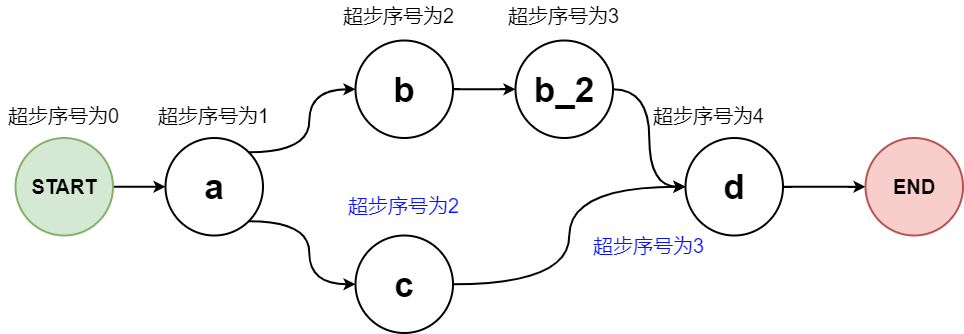

The diagram above was exported from draw.io. Its source (the exported page's mxGraphModel, read from the mxfile embedded in the PNG):
<mxGraphModel dx="1038" dy="1810" grid="1" gridSize="10" guides="1" tooltips="1" connect="1" arrows="1" fold="1" page="1" pageScale="1" pageWidth="827" pageHeight="1169" math="0" shadow="0">
  <root>
    <mxCell id="0" />
    <mxCell id="1" parent="0" />
    <mxCell id="gzwfr7_NmJt-vBibC_IO-12" style="edgeStyle=orthogonalEdgeStyle;rounded=0;orthogonalLoop=1;jettySize=auto;html=1;exitX=1;exitY=0.5;exitDx=0;exitDy=0;entryX=0;entryY=0.5;entryDx=0;entryDy=0;fontSize=30;strokeWidth=2;" edge="1" parent="1" source="gzwfr7_NmJt-vBibC_IO-2" target="gzwfr7_NmJt-vBibC_IO-5">
      <mxGeometry relative="1" as="geometry" />
    </mxCell>
    <mxCell id="gzwfr7_NmJt-vBibC_IO-2" value="START" style="ellipse;whiteSpace=wrap;html=1;aspect=fixed;strokeWidth=2;fontSize=20;fontStyle=1;fillColor=#d5e8d4;strokeColor=#82b366;" vertex="1" parent="1">
      <mxGeometry x="60" y="27.5" width="97.5" height="97.5" as="geometry" />
    </mxCell>
    <mxCell id="gzwfr7_NmJt-vBibC_IO-13" style="edgeStyle=orthogonalEdgeStyle;rounded=0;orthogonalLoop=1;jettySize=auto;html=1;exitX=1;exitY=0;exitDx=0;exitDy=0;entryX=0;entryY=0.5;entryDx=0;entryDy=0;fontSize=30;strokeWidth=2;curved=1;" edge="1" parent="1" source="gzwfr7_NmJt-vBibC_IO-5" target="gzwfr7_NmJt-vBibC_IO-6">
      <mxGeometry relative="1" as="geometry" />
    </mxCell>
    <mxCell id="gzwfr7_NmJt-vBibC_IO-16" style="edgeStyle=orthogonalEdgeStyle;curved=1;rounded=0;orthogonalLoop=1;jettySize=auto;html=1;exitX=1;exitY=1;exitDx=0;exitDy=0;entryX=0;entryY=0.5;entryDx=0;entryDy=0;fontSize=30;strokeWidth=2;" edge="1" parent="1" source="gzwfr7_NmJt-vBibC_IO-5" target="gzwfr7_NmJt-vBibC_IO-7">
      <mxGeometry relative="1" as="geometry" />
    </mxCell>
    <mxCell id="gzwfr7_NmJt-vBibC_IO-5" value="a" style="ellipse;whiteSpace=wrap;html=1;aspect=fixed;strokeWidth=2;fontSize=35;fontStyle=1" vertex="1" parent="1">
      <mxGeometry x="210" y="27.5" width="97.5" height="97.5" as="geometry" />
    </mxCell>
    <mxCell id="gzwfr7_NmJt-vBibC_IO-14" style="edgeStyle=orthogonalEdgeStyle;curved=1;rounded=0;orthogonalLoop=1;jettySize=auto;html=1;exitX=1;exitY=0.5;exitDx=0;exitDy=0;entryX=0;entryY=0.5;entryDx=0;entryDy=0;fontSize=30;strokeWidth=2;" edge="1" parent="1" source="gzwfr7_NmJt-vBibC_IO-6" target="gzwfr7_NmJt-vBibC_IO-8">
      <mxGeometry relative="1" as="geometry" />
    </mxCell>
    <mxCell id="gzwfr7_NmJt-vBibC_IO-6" value="b" style="ellipse;whiteSpace=wrap;html=1;aspect=fixed;strokeWidth=2;fontSize=35;fontStyle=1" vertex="1" parent="1">
      <mxGeometry x="400" y="-70" width="97.5" height="97.5" as="geometry" />
    </mxCell>
    <mxCell id="gzwfr7_NmJt-vBibC_IO-17" style="edgeStyle=orthogonalEdgeStyle;curved=1;rounded=0;orthogonalLoop=1;jettySize=auto;html=1;exitX=1;exitY=0.5;exitDx=0;exitDy=0;entryX=0;entryY=0.5;entryDx=0;entryDy=0;fontSize=30;strokeWidth=2;" edge="1" parent="1" source="gzwfr7_NmJt-vBibC_IO-7" target="gzwfr7_NmJt-vBibC_IO-9">
      <mxGeometry relative="1" as="geometry" />
    </mxCell>
    <mxCell id="gzwfr7_NmJt-vBibC_IO-7" value="c" style="ellipse;whiteSpace=wrap;html=1;aspect=fixed;strokeWidth=2;fontSize=35;fontStyle=1" vertex="1" parent="1">
      <mxGeometry x="400" y="125" width="97.5" height="97.5" as="geometry" />
    </mxCell>
    <mxCell id="gzwfr7_NmJt-vBibC_IO-15" style="edgeStyle=orthogonalEdgeStyle;curved=1;rounded=0;orthogonalLoop=1;jettySize=auto;html=1;exitX=1;exitY=0.5;exitDx=0;exitDy=0;entryX=0;entryY=0.5;entryDx=0;entryDy=0;fontSize=30;strokeWidth=2;" edge="1" parent="1" source="gzwfr7_NmJt-vBibC_IO-8" target="gzwfr7_NmJt-vBibC_IO-9">
      <mxGeometry relative="1" as="geometry" />
    </mxCell>
    <mxCell id="gzwfr7_NmJt-vBibC_IO-8" value="b_2" style="ellipse;whiteSpace=wrap;html=1;aspect=fixed;strokeWidth=2;fontSize=35;fontStyle=1" vertex="1" parent="1">
      <mxGeometry x="560" y="-70" width="97.5" height="97.5" as="geometry" />
    </mxCell>
    <mxCell id="gzwfr7_NmJt-vBibC_IO-18" style="edgeStyle=orthogonalEdgeStyle;curved=1;rounded=0;orthogonalLoop=1;jettySize=auto;html=1;exitX=1;exitY=0.5;exitDx=0;exitDy=0;entryX=0;entryY=0.5;entryDx=0;entryDy=0;fontSize=30;strokeWidth=2;" edge="1" parent="1" source="gzwfr7_NmJt-vBibC_IO-9" target="gzwfr7_NmJt-vBibC_IO-11">
      <mxGeometry relative="1" as="geometry" />
    </mxCell>
    <mxCell id="gzwfr7_NmJt-vBibC_IO-9" value="d" style="ellipse;whiteSpace=wrap;html=1;aspect=fixed;strokeWidth=2;fontSize=35;fontStyle=1" vertex="1" parent="1">
      <mxGeometry x="730" y="27.5" width="97.5" height="97.5" as="geometry" />
    </mxCell>
    <mxCell id="gzwfr7_NmJt-vBibC_IO-11" value="END" style="ellipse;whiteSpace=wrap;html=1;aspect=fixed;strokeWidth=2;fontSize=20;fontStyle=1;fillColor=#f8cecc;strokeColor=#b85450;" vertex="1" parent="1">
      <mxGeometry x="910" y="27.5" width="97.5" height="97.5" as="geometry" />
    </mxCell>
    <mxCell id="gzwfr7_NmJt-vBibC_IO-19" value="超步序号为0" style="text;html=1;strokeColor=none;fillColor=none;align=center;verticalAlign=middle;whiteSpace=wrap;rounded=0;fontSize=20;" vertex="1" parent="1">
      <mxGeometry x="45.379999999999995" y="-10" width="126.75" height="30" as="geometry" />
    </mxCell>
    <mxCell id="gzwfr7_NmJt-vBibC_IO-20" value="超步序号为1" style="text;html=1;strokeColor=none;fillColor=none;align=center;verticalAlign=middle;whiteSpace=wrap;rounded=0;fontSize=20;" vertex="1" parent="1">
      <mxGeometry x="195.37" y="-10" width="126.75" height="30" as="geometry" />
    </mxCell>
    <mxCell id="gzwfr7_NmJt-vBibC_IO-21" value="超步序号为2" style="text;html=1;strokeColor=none;fillColor=none;align=center;verticalAlign=middle;whiteSpace=wrap;rounded=0;fontSize=20;" vertex="1" parent="1">
      <mxGeometry x="380" y="-110" width="126.75" height="30" as="geometry" />
    </mxCell>
    <mxCell id="gzwfr7_NmJt-vBibC_IO-22" value="超步序号为2" style="text;html=1;strokeColor=none;fillColor=none;align=center;verticalAlign=middle;whiteSpace=wrap;rounded=0;fontSize=20;fontColor=#0A12FF;" vertex="1" parent="1">
      <mxGeometry x="385.38" y="80" width="126.75" height="30" as="geometry" />
    </mxCell>
    <mxCell id="gzwfr7_NmJt-vBibC_IO-23" value="超步序号为3" style="text;html=1;strokeColor=none;fillColor=none;align=center;verticalAlign=middle;whiteSpace=wrap;rounded=0;fontSize=20;" vertex="1" parent="1">
      <mxGeometry x="545.38" y="-110" width="126.75" height="30" as="geometry" />
    </mxCell>
    <mxCell id="gzwfr7_NmJt-vBibC_IO-24" value="超步序号为3" style="text;html=1;strokeColor=none;fillColor=none;align=center;verticalAlign=middle;whiteSpace=wrap;rounded=0;fontSize=20;fontColor=#0A12FF;" vertex="1" parent="1">
      <mxGeometry x="630" y="120" width="126.75" height="30" as="geometry" />
    </mxCell>
    <mxCell id="gzwfr7_NmJt-vBibC_IO-25" value="超步序号为4" style="text;html=1;strokeColor=none;fillColor=none;align=center;verticalAlign=middle;whiteSpace=wrap;rounded=0;fontSize=20;" vertex="1" parent="1">
      <mxGeometry x="690" y="-10" width="126.75" height="30" as="geometry" />
    </mxCell>
  </root>
</mxGraphModel>